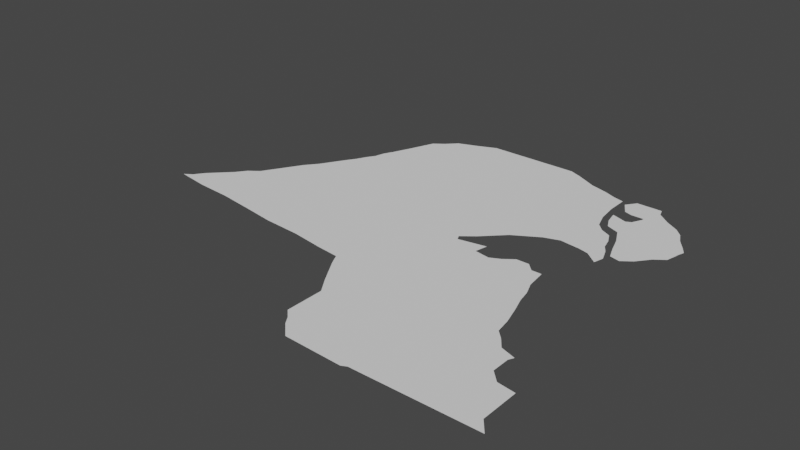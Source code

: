 # Source: kuwait.blend  (saved by Blender 3.6.14; exported with 4.5.12 LTS)
import bpy
from mathutils import Matrix  # noqa: F401  (used for matrix-valued properties, if any)

bpy.ops.wm.read_factory_settings(use_empty=True)
scene = bpy.context.scene
scene.name = 'Scene'

# ---- collections
col_collection = bpy.data.collections.new('Collection'); scene.collection.children.link(col_collection)

# ---- node groups
ng_auto_smooth = bpy.data.node_groups.new('Auto Smooth', 'GeometryNodeTree')
_s = ng_auto_smooth.interface.new_socket(name='Geometry', in_out='OUTPUT', socket_type='NodeSocketGeometry')
_s = ng_auto_smooth.interface.new_socket(name='Geometry', in_out='INPUT', socket_type='NodeSocketGeometry')
_s = ng_auto_smooth.interface.new_socket(name='Angle', in_out='INPUT', socket_type='NodeSocketFloat')
_s.subtype = 'ANGLE'
_s.min_value = 0.0
_s.max_value = 3.142
ng_auto_smooth.is_modifier = True
_N = ng_auto_smooth.nodes; _L = ng_auto_smooth.links
n0 = _N.new('NodeGroupOutput'); n0.name = 'Group Output'; n0.location = (480, -100)
n1 = _N.new('NodeGroupInput'); n1.name = 'Group Input'; n1.location = (-420, -300)
n2 = _N.new('NodeGroupInput'); n2.name = 'Group Input.001'; n2.location = (-60, -100)
n3 = _N.new('GeometryNodeSetShadeSmooth'); n3.name = 'Set Shade Smooth'; n3.location = (120, -100)
n3.domain = 'EDGE'
n4 = _N.new('GeometryNodeSetShadeSmooth'); n4.name = 'Set Shade Smooth.001'; n4.location = (300, -100)
n5 = _N.new('GeometryNodeInputMeshEdgeAngle'); n5.name = 'Edge Angle'; n5.location = (-420, -220)
n6 = _N.new('GeometryNodeInputEdgeSmooth'); n6.name = 'Is Edge Smooth'; n6.location = (-60, -160)
n7 = _N.new('GeometryNodeInputShadeSmooth'); n7.name = 'Is Face Smooth'; n7.location = (-240, -340)
n8 = _N.new('FunctionNodeBooleanMath'); n8.name = 'Boolean Math'; n8.location = (-60, -220)
n9 = _N.new('FunctionNodeCompare'); n9.name = 'Compare'; n9.location = (-240, -180)
n9.operation = 'LESS_EQUAL'
_L.new(n5.outputs[0], n9.inputs[0])
_L.new(n4.outputs[0], n0.inputs[0])
_L.new(n1.outputs[1], n9.inputs[1])
_L.new(n9.outputs[0], n8.inputs[0])
_L.new(n7.outputs[0], n8.inputs[1])
_L.new(n2.outputs[0], n3.inputs[0])
_L.new(n6.outputs[0], n3.inputs[1])
_L.new(n3.outputs[0], n4.inputs[0])
_L.new(n8.outputs[0], n3.inputs[2])
n0.is_active_output = True

# ---- world
world_world = bpy.data.worlds.new('World'); scene.world = world_world
world_world.use_nodes = True; world_world.node_tree.nodes.clear()
_N = world_world.node_tree.nodes; _L = world_world.node_tree.links
n0 = _N.new('ShaderNodeOutputWorld'); n0.name = 'World Output'; n0.location = (300, 300)
n1 = _N.new('ShaderNodeBackground'); n1.name = 'Background'; n1.location = (10, 300)
n1.inputs[0].default_value = (0.05088, 0.05088, 0.05088, 1.0)
_L.new(n1.outputs[0], n0.inputs[0])
n0.is_active_output = True
world_world.color = (0.05088, 0.05088, 0.05088)
world_world.use_sun_shadow = False
world_world.sun_shadow_jitter_overblur = 0.0

# ---- meshes
me_mesh = bpy.data.meshes.new('Mesh')
me_mesh.from_pydata([(46.57, 29.11, 6.243e-06), (46.6, 29.13, -6.754e-08), (46.63, 29.17, -2.122e-07), (46.7, 29.09, -8.052e-08), (47.71, 29.38, -9.957e-08), (46.84, 29.08, -1.021e-07), (46.67, 29.21, -8.415e-08), (46.71, 29.25, -1.117e-08), (46.74, 29.29, -7.253e-08), (46.78, 29.32, -8.22e-08), (46.81, 29.37, -7.986e-08), (46.84, 29.42, -8.007e-08), (46.98, 29.06, -2.65e-08), (46.87, 29.47, -6.205e-08), (46.91, 29.52, -9.352e-08), (46.94, 29.57, -7.911e-08), (46.97, 29.62, -8.236e-08), (46.99, 29.65, 2.337e-07), (47.01, 29.69, 2.19e-08), (47.03, 29.72, 3.151e-08), (47.04, 29.76, 1.639e-08), (47.06, 29.8, 3.858e-08), (47.09, 29.87, -8.086e-08), (47.11, 29.92, 1.24e-07), (47.11, 29.04, -9.528e-08), (47.26, 29.03, -5.887e-08), (47.13, 29.97, -9.289e-08), (47.17, 30.0, -5.863e-08), (47.21, 30.04, -1.177e-07), (47.29, 30.07, -4.876e-07), (47.6, 28.65, -1.093e-07), (47.53, 28.91, -9.438e-08), (47.56, 28.86, -9.084e-08), (47.58, 28.83, -6.693e-08), (47.6, 28.8, -1.239e-07), (47.39, 29.01, 1.406e-08), (47.48, 29.0, -9.739e-08), (47.5, 28.96, -6.858e-08), (47.63, 28.62, -7.196e-08), (47.65, 28.59, -1.399e-07), (47.7, 28.54, -9.689e-08), (47.93, 28.53, -1.048e-07), (47.72, 29.36, -3.027e-07), (47.76, 29.42, -1.281e-07), (47.82, 29.33, -1.433e-07), (47.83, 29.38, 2.749e-06), (47.36, 30.1, -1.119e-07), (47.81, 29.47, -5.832e-08), (47.84, 29.5, -7.348e-08), (47.89, 29.53, 2.532e-07), (47.72, 30.1, -8.233e-08), (47.77, 30.08, -2.678e-08), (47.81, 30.06, 1.048e-07), (47.85, 30.04, -1.761e-08), (47.95, 28.54, -9.936e-08), (48.16, 29.03, -7.548e-08), (48.12, 29.16, 1.407e-07), (47.88, 29.32, -8.23e-08), (47.92, 29.34, -3.507e-08), (47.96, 29.37, -7.246e-08), (48.01, 29.37, -7.422e-08), (48.04, 29.34, -6.778e-08), (48.11, 29.21, -6.833e-08), (48.09, 29.26, -6.216e-08), (48.08, 29.34, 1.027e-07), (48.1, 29.35, 3.965e-07), (48.1, 29.35, -5.489e-08), (47.94, 29.56, -9.38e-08), (48.0, 29.58, -2.949e-08), (48.14, 29.64, -1.124e-07), (48.13, 29.68, -6.689e-08), (48.12, 29.56, -8.408e-08), (47.97, 30.0, -9.345e-08), (47.92, 30.02, -1.147e-07), (48.02, 29.83, -1.033e-07), (48.01, 29.91, 4.297e-07), (48.07, 29.74, -5.185e-08), (48.04, 29.77, -5.22e-08), (48.11, 29.72, -3.498e-07), (48.01, 29.99, -9.281e-08), (48.23, 28.9, 1.2e-06), (48.28, 28.79, -1.091e-07), (48.28, 28.86, -1.096e-08), (48.29, 28.88, 3.15e-08), (48.29, 28.88, -6.682e-08), (48.32, 28.75, -2.675e-08), (48.14, 29.1, -5.57e-08), (48.17, 28.97, -9.776e-08), (48.2, 28.94, -3.991e-08), (48.16, 29.61, -6.67e-08), (48.17, 29.52, -1.371e-07), (48.18, 29.56, 2.248e-07), (48.39, 28.59, -9.63e-08), (48.43, 28.54, 1.205e-06), (48.39, 28.74, -8.458e-08), (48.08, 29.57, 2.359e-07)], [(65, 66), (83, 84), (64, 65)], [(1, 3, 0), (2, 3, 1), (7, 5, 6), (5, 3, 6), (8, 5, 7), (10, 4, 9), (4, 5, 9), (4, 10, 11), (13, 4, 11), (14, 4, 13), (4, 14, 15), (16, 4, 15), (17, 4, 16), (20, 4, 19), (21, 4, 20), (22, 4, 21), (26, 22, 23), (26, 4, 22), (27, 4, 26), (28, 4, 27), (46, 4, 29), (54, 32, 31), (54, 33, 32), (34, 54, 30), (54, 34, 33), (4, 35, 25), (4, 25, 24), (4, 36, 35), (54, 37, 36), (54, 38, 30), (42, 54, 4), (44, 54, 42), (45, 44, 42), (46, 47, 43), (46, 48, 47), (51, 46, 50), (52, 46, 51), (53, 46, 52), (40, 54, 41), (64, 54, 61), (64, 63, 54), (56, 54, 62), (46, 68, 67), (70, 69, 46), (72, 75, 46), (77, 46, 74), (78, 70, 76), (82, 81, 54), (83, 82, 80), (85, 54, 81), (92, 54, 85), (86, 55, 54), (87, 88, 54), (87, 54, 55), (89, 71, 69), (71, 91, 90), (91, 71, 89), (2, 6, 3), (8, 9, 5), (4, 12, 5), (4, 24, 12), (17, 18, 4), (19, 4, 18), (28, 29, 4), (54, 31, 37), (4, 54, 36), (54, 39, 38), (54, 40, 39), (46, 43, 4), (57, 54, 44), (48, 46, 49), (56, 86, 54), (57, 58, 54), (58, 59, 54), (61, 54, 59), (60, 61, 59), (63, 62, 54), (67, 49, 46), (69, 68, 46), (69, 95, 68), (69, 71, 95), (73, 72, 46), (75, 74, 46), (77, 76, 46), (76, 70, 46), (53, 73, 46), (79, 75, 72), (92, 93, 54), (88, 80, 54), (80, 82, 54), (85, 94, 92)])
me_mesh.update()
me_mesh_002 = bpy.data.meshes.new('Mesh.002')
me_mesh_002.from_pydata([(48.05, 29.82, -8.76e-08), (48.04, 29.87, 1.05e-06), (48.06, 29.92, -1.39e-07), (48.07, 29.78, -1.591e-07), (48.09, 29.91, -4.236e-08), (48.12, 29.76, -8.888e-08), (48.1, 29.85, 7.866e-08), (48.17, 29.98, -5.19e-08), (48.12, 29.86, -3.565e-07), (48.03, 29.97, 2.991e-07), (48.06, 30.01, -1.132e-07), (48.12, 30.01, -5.69e-08), (48.15, 29.7, -1.086e-07), (48.17, 29.64, -4.077e-08), (48.19, 29.59, -1.811e-07), (48.23, 29.58, 9.353e-08), (48.27, 29.61, -1.149e-07), (48.31, 29.66, -8.301e-08), (48.37, 29.77, -1e-07), (48.35, 29.69, -1.001e-07), (48.14, 29.9, -2.65e-07), (48.14, 29.91, -1.153e-06), (48.27, 29.91, -1.134e-07), (48.22, 29.94, -1.43e-07), (48.3, 29.88, -1.518e-07), (48.35, 29.8, -5.379e-08), (48.32, 29.84, -1.517e-07), (48.36, 29.74, -4.573e-08), (48.16, 30.01, -1.835e-07)], [], [(5, 3, 0), (6, 5, 1), (7, 4, 2), (11, 2, 10), (12, 16, 15), (18, 17, 12), (18, 19, 17), (20, 5, 8), (20, 21, 7), (24, 12, 22), (28, 7, 11), (1, 5, 0), (7, 21, 4), (6, 8, 5), (10, 2, 9), (11, 7, 2), (13, 15, 14), (13, 12, 15), (12, 17, 16), (23, 20, 7), (22, 5, 20), (23, 22, 20), (22, 12, 5), (25, 18, 12), (26, 25, 12), (24, 26, 12), (18, 27, 19)])
me_mesh_002.update()

# ---- objects
ob_mycurve = bpy.data.objects.new('myCurve', me_mesh)
ob_mycurve_001 = bpy.data.objects.new('myCurve.001', me_mesh_002)

# ---- transforms, parenting, visibility, modifiers, constraints
ob_mycurve.location = (0.0, 0.0, 0.0)
_m = ob_mycurve.modifiers.new('Auto Smooth', 'NODES')
_m.node_group = ng_auto_smooth
_gi = [s.identifier for s in ng_auto_smooth.interface.items_tree if s.item_type == 'SOCKET' and s.in_out == 'INPUT']
_m[_gi[1]] = 3.142  # Angle
ob_mycurve_001.location = (0.0, 0.0, 0.0)
_m = ob_mycurve_001.modifiers.new('Auto Smooth', 'NODES')
_m.node_group = ng_auto_smooth
_gi = [s.identifier for s in ng_auto_smooth.interface.items_tree if s.item_type == 'SOCKET' and s.in_out == 'INPUT']
_m[_gi[1]] = 3.142  # Angle

# ---- collection membership
scene.collection.objects.link(ob_mycurve)
scene.collection.objects.link(ob_mycurve_001)

# ---- scene / render settings (as saved in the file)
scene.frame_start = 1; scene.frame_end = 250; scene.frame_set(1)
scene.render.engine = 'BLENDER_EEVEE_NEXT'
scene.cycles.sampling_pattern = 'TABULATED_SOBOL'
scene.cycles.use_light_tree = False
scene.view_settings.view_transform = 'Filmic'
bpy.context.view_layer.update()

# ---- added for rendering (the .blend has no active camera and no usable light): camera, sun
cam_auto = bpy.data.cameras.new('AutoCamera')
cam_auto.lens = 50.0
cam_auto.sensor_width = 36.0
cam_auto.clip_end = 1000.0
ob_auto_camera = bpy.data.objects.new('AutoCamera', cam_auto)
scene.collection.objects.link(ob_auto_camera)
ob_auto_camera.location = (49.7483, 26.6144, 1.79981)
ob_auto_camera.rotation_euler = (1.09748, -7.21219e-08, 0.694738)
scene.camera = ob_auto_camera
light_auto_sun = bpy.data.lights.new('AutoSun', 'SUN')
light_auto_sun.energy = 3.0
light_auto_sun.angle = 0.0523599
ob_auto_sun = bpy.data.objects.new('AutoSun', light_auto_sun)
scene.collection.objects.link(ob_auto_sun)
ob_auto_sun.rotation_euler = (0.872665, 0.174533, 0.523599)
bpy.context.view_layer.update()
